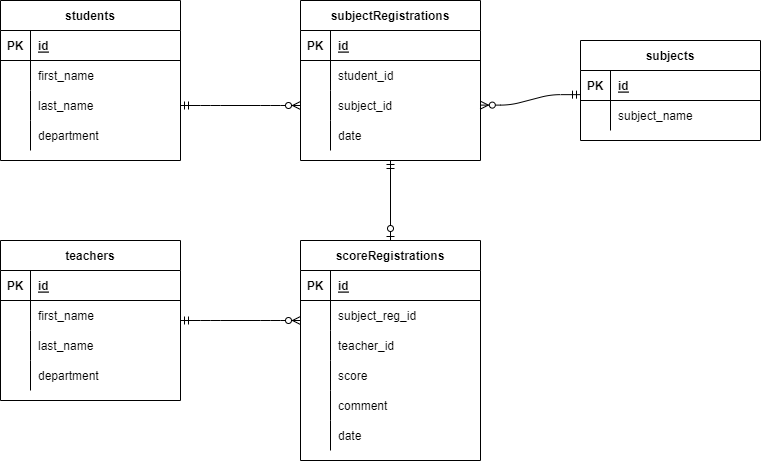

The diagram above was exported from draw.io. Its source (the exported page's mxGraphModel, read from the mxfile embedded in the PNG):
<mxGraphModel dx="1164" dy="605" grid="1" gridSize="10" guides="1" tooltips="1" connect="1" arrows="1" fold="1" page="1" pageScale="1" pageWidth="827" pageHeight="1169" math="0" shadow="0">
  <root>
    <mxCell id="0" />
    <mxCell id="1" parent="0" />
    <mxCell id="34" value="students" style="shape=table;startSize=30;container=1;collapsible=1;childLayout=tableLayout;fixedRows=1;rowLines=0;fontStyle=1;align=center;resizeLast=1;" parent="1" vertex="1">
      <mxGeometry x="40" y="40" width="180" height="160" as="geometry" />
    </mxCell>
    <mxCell id="35" value="" style="shape=partialRectangle;collapsible=0;dropTarget=0;pointerEvents=0;fillColor=none;top=0;left=0;bottom=1;right=0;points=[[0,0.5],[1,0.5]];portConstraint=eastwest;" parent="34" vertex="1">
      <mxGeometry y="30" width="180" height="30" as="geometry" />
    </mxCell>
    <mxCell id="36" value="PK" style="shape=partialRectangle;connectable=0;fillColor=none;top=0;left=0;bottom=0;right=0;fontStyle=1;overflow=hidden;" parent="35" vertex="1">
      <mxGeometry width="30" height="30" as="geometry">
        <mxRectangle width="30" height="30" as="alternateBounds" />
      </mxGeometry>
    </mxCell>
    <mxCell id="37" value="id" style="shape=partialRectangle;connectable=0;fillColor=none;top=0;left=0;bottom=0;right=0;align=left;spacingLeft=6;fontStyle=5;overflow=hidden;" parent="35" vertex="1">
      <mxGeometry x="30" width="150" height="30" as="geometry">
        <mxRectangle width="150" height="30" as="alternateBounds" />
      </mxGeometry>
    </mxCell>
    <mxCell id="38" value="" style="shape=partialRectangle;collapsible=0;dropTarget=0;pointerEvents=0;fillColor=none;top=0;left=0;bottom=0;right=0;points=[[0,0.5],[1,0.5]];portConstraint=eastwest;" parent="34" vertex="1">
      <mxGeometry y="60" width="180" height="30" as="geometry" />
    </mxCell>
    <mxCell id="39" value="" style="shape=partialRectangle;connectable=0;fillColor=none;top=0;left=0;bottom=0;right=0;editable=1;overflow=hidden;" parent="38" vertex="1">
      <mxGeometry width="30" height="30" as="geometry">
        <mxRectangle width="30" height="30" as="alternateBounds" />
      </mxGeometry>
    </mxCell>
    <mxCell id="40" value="first_name" style="shape=partialRectangle;connectable=0;fillColor=none;top=0;left=0;bottom=0;right=0;align=left;spacingLeft=6;overflow=hidden;" parent="38" vertex="1">
      <mxGeometry x="30" width="150" height="30" as="geometry">
        <mxRectangle width="150" height="30" as="alternateBounds" />
      </mxGeometry>
    </mxCell>
    <mxCell id="41" value="" style="shape=partialRectangle;collapsible=0;dropTarget=0;pointerEvents=0;fillColor=none;top=0;left=0;bottom=0;right=0;points=[[0,0.5],[1,0.5]];portConstraint=eastwest;" parent="34" vertex="1">
      <mxGeometry y="90" width="180" height="30" as="geometry" />
    </mxCell>
    <mxCell id="42" value="" style="shape=partialRectangle;connectable=0;fillColor=none;top=0;left=0;bottom=0;right=0;editable=1;overflow=hidden;" parent="41" vertex="1">
      <mxGeometry width="30" height="30" as="geometry">
        <mxRectangle width="30" height="30" as="alternateBounds" />
      </mxGeometry>
    </mxCell>
    <mxCell id="43" value="last_name" style="shape=partialRectangle;connectable=0;fillColor=none;top=0;left=0;bottom=0;right=0;align=left;spacingLeft=6;overflow=hidden;" parent="41" vertex="1">
      <mxGeometry x="30" width="150" height="30" as="geometry">
        <mxRectangle width="150" height="30" as="alternateBounds" />
      </mxGeometry>
    </mxCell>
    <mxCell id="44" value="" style="shape=partialRectangle;collapsible=0;dropTarget=0;pointerEvents=0;fillColor=none;top=0;left=0;bottom=0;right=0;points=[[0,0.5],[1,0.5]];portConstraint=eastwest;" parent="34" vertex="1">
      <mxGeometry y="120" width="180" height="30" as="geometry" />
    </mxCell>
    <mxCell id="45" value="" style="shape=partialRectangle;connectable=0;fillColor=none;top=0;left=0;bottom=0;right=0;editable=1;overflow=hidden;" parent="44" vertex="1">
      <mxGeometry width="30" height="30" as="geometry">
        <mxRectangle width="30" height="30" as="alternateBounds" />
      </mxGeometry>
    </mxCell>
    <mxCell id="46" value="department" style="shape=partialRectangle;connectable=0;fillColor=none;top=0;left=0;bottom=0;right=0;align=left;spacingLeft=6;overflow=hidden;" parent="44" vertex="1">
      <mxGeometry x="30" width="150" height="30" as="geometry">
        <mxRectangle width="150" height="30" as="alternateBounds" />
      </mxGeometry>
    </mxCell>
    <mxCell id="47" value="subjects" style="shape=table;startSize=30;container=1;collapsible=1;childLayout=tableLayout;fixedRows=1;rowLines=0;fontStyle=1;align=center;resizeLast=1;" parent="1" vertex="1">
      <mxGeometry x="620" y="80" width="180" height="100" as="geometry" />
    </mxCell>
    <mxCell id="48" value="" style="shape=partialRectangle;collapsible=0;dropTarget=0;pointerEvents=0;fillColor=none;top=0;left=0;bottom=1;right=0;points=[[0,0.5],[1,0.5]];portConstraint=eastwest;" parent="47" vertex="1">
      <mxGeometry y="30" width="180" height="30" as="geometry" />
    </mxCell>
    <mxCell id="49" value="PK" style="shape=partialRectangle;connectable=0;fillColor=none;top=0;left=0;bottom=0;right=0;fontStyle=1;overflow=hidden;" parent="48" vertex="1">
      <mxGeometry width="30" height="30" as="geometry">
        <mxRectangle width="30" height="30" as="alternateBounds" />
      </mxGeometry>
    </mxCell>
    <mxCell id="50" value="id" style="shape=partialRectangle;connectable=0;fillColor=none;top=0;left=0;bottom=0;right=0;align=left;spacingLeft=6;fontStyle=5;overflow=hidden;" parent="48" vertex="1">
      <mxGeometry x="30" width="150" height="30" as="geometry">
        <mxRectangle width="150" height="30" as="alternateBounds" />
      </mxGeometry>
    </mxCell>
    <mxCell id="51" value="" style="shape=partialRectangle;collapsible=0;dropTarget=0;pointerEvents=0;fillColor=none;top=0;left=0;bottom=0;right=0;points=[[0,0.5],[1,0.5]];portConstraint=eastwest;" parent="47" vertex="1">
      <mxGeometry y="60" width="180" height="30" as="geometry" />
    </mxCell>
    <mxCell id="52" value="" style="shape=partialRectangle;connectable=0;fillColor=none;top=0;left=0;bottom=0;right=0;editable=1;overflow=hidden;" parent="51" vertex="1">
      <mxGeometry width="30" height="30" as="geometry">
        <mxRectangle width="30" height="30" as="alternateBounds" />
      </mxGeometry>
    </mxCell>
    <mxCell id="53" value="subject_name" style="shape=partialRectangle;connectable=0;fillColor=none;top=0;left=0;bottom=0;right=0;align=left;spacingLeft=6;overflow=hidden;" parent="51" vertex="1">
      <mxGeometry x="30" width="150" height="30" as="geometry">
        <mxRectangle width="150" height="30" as="alternateBounds" />
      </mxGeometry>
    </mxCell>
    <mxCell id="65" value="teachers" style="shape=table;startSize=30;container=1;collapsible=1;childLayout=tableLayout;fixedRows=1;rowLines=0;fontStyle=1;align=center;resizeLast=1;" parent="1" vertex="1">
      <mxGeometry x="40" y="280" width="180" height="160" as="geometry" />
    </mxCell>
    <mxCell id="66" value="" style="shape=partialRectangle;collapsible=0;dropTarget=0;pointerEvents=0;fillColor=none;top=0;left=0;bottom=1;right=0;points=[[0,0.5],[1,0.5]];portConstraint=eastwest;" parent="65" vertex="1">
      <mxGeometry y="30" width="180" height="30" as="geometry" />
    </mxCell>
    <mxCell id="67" value="PK" style="shape=partialRectangle;connectable=0;fillColor=none;top=0;left=0;bottom=0;right=0;fontStyle=1;overflow=hidden;" parent="66" vertex="1">
      <mxGeometry width="30" height="30" as="geometry">
        <mxRectangle width="30" height="30" as="alternateBounds" />
      </mxGeometry>
    </mxCell>
    <mxCell id="68" value="id" style="shape=partialRectangle;connectable=0;fillColor=none;top=0;left=0;bottom=0;right=0;align=left;spacingLeft=6;fontStyle=5;overflow=hidden;" parent="66" vertex="1">
      <mxGeometry x="30" width="150" height="30" as="geometry">
        <mxRectangle width="150" height="30" as="alternateBounds" />
      </mxGeometry>
    </mxCell>
    <mxCell id="69" value="" style="shape=partialRectangle;collapsible=0;dropTarget=0;pointerEvents=0;fillColor=none;top=0;left=0;bottom=0;right=0;points=[[0,0.5],[1,0.5]];portConstraint=eastwest;" parent="65" vertex="1">
      <mxGeometry y="60" width="180" height="30" as="geometry" />
    </mxCell>
    <mxCell id="70" value="" style="shape=partialRectangle;connectable=0;fillColor=none;top=0;left=0;bottom=0;right=0;editable=1;overflow=hidden;" parent="69" vertex="1">
      <mxGeometry width="30" height="30" as="geometry">
        <mxRectangle width="30" height="30" as="alternateBounds" />
      </mxGeometry>
    </mxCell>
    <mxCell id="71" value="first_name" style="shape=partialRectangle;connectable=0;fillColor=none;top=0;left=0;bottom=0;right=0;align=left;spacingLeft=6;overflow=hidden;" parent="69" vertex="1">
      <mxGeometry x="30" width="150" height="30" as="geometry">
        <mxRectangle width="150" height="30" as="alternateBounds" />
      </mxGeometry>
    </mxCell>
    <mxCell id="72" value="" style="shape=partialRectangle;collapsible=0;dropTarget=0;pointerEvents=0;fillColor=none;top=0;left=0;bottom=0;right=0;points=[[0,0.5],[1,0.5]];portConstraint=eastwest;" parent="65" vertex="1">
      <mxGeometry y="90" width="180" height="30" as="geometry" />
    </mxCell>
    <mxCell id="73" value="" style="shape=partialRectangle;connectable=0;fillColor=none;top=0;left=0;bottom=0;right=0;editable=1;overflow=hidden;" parent="72" vertex="1">
      <mxGeometry width="30" height="30" as="geometry">
        <mxRectangle width="30" height="30" as="alternateBounds" />
      </mxGeometry>
    </mxCell>
    <mxCell id="74" value="last_name" style="shape=partialRectangle;connectable=0;fillColor=none;top=0;left=0;bottom=0;right=0;align=left;spacingLeft=6;overflow=hidden;" parent="72" vertex="1">
      <mxGeometry x="30" width="150" height="30" as="geometry">
        <mxRectangle width="150" height="30" as="alternateBounds" />
      </mxGeometry>
    </mxCell>
    <mxCell id="75" value="" style="shape=partialRectangle;collapsible=0;dropTarget=0;pointerEvents=0;fillColor=none;top=0;left=0;bottom=0;right=0;points=[[0,0.5],[1,0.5]];portConstraint=eastwest;" parent="65" vertex="1">
      <mxGeometry y="120" width="180" height="30" as="geometry" />
    </mxCell>
    <mxCell id="76" value="" style="shape=partialRectangle;connectable=0;fillColor=none;top=0;left=0;bottom=0;right=0;editable=1;overflow=hidden;" parent="75" vertex="1">
      <mxGeometry width="30" height="30" as="geometry">
        <mxRectangle width="30" height="30" as="alternateBounds" />
      </mxGeometry>
    </mxCell>
    <mxCell id="77" value="department" style="shape=partialRectangle;connectable=0;fillColor=none;top=0;left=0;bottom=0;right=0;align=left;spacingLeft=6;overflow=hidden;" parent="75" vertex="1">
      <mxGeometry x="30" width="150" height="30" as="geometry">
        <mxRectangle width="150" height="30" as="alternateBounds" />
      </mxGeometry>
    </mxCell>
    <mxCell id="78" value="subjectRegistrations" style="shape=table;startSize=30;container=1;collapsible=1;childLayout=tableLayout;fixedRows=1;rowLines=0;fontStyle=1;align=center;resizeLast=1;" parent="1" vertex="1">
      <mxGeometry x="340" y="40" width="180" height="160" as="geometry" />
    </mxCell>
    <mxCell id="79" value="" style="shape=partialRectangle;collapsible=0;dropTarget=0;pointerEvents=0;fillColor=none;top=0;left=0;bottom=1;right=0;points=[[0,0.5],[1,0.5]];portConstraint=eastwest;" parent="78" vertex="1">
      <mxGeometry y="30" width="180" height="30" as="geometry" />
    </mxCell>
    <mxCell id="80" value="PK" style="shape=partialRectangle;connectable=0;fillColor=none;top=0;left=0;bottom=0;right=0;fontStyle=1;overflow=hidden;" parent="79" vertex="1">
      <mxGeometry width="30" height="30" as="geometry">
        <mxRectangle width="30" height="30" as="alternateBounds" />
      </mxGeometry>
    </mxCell>
    <mxCell id="81" value="id" style="shape=partialRectangle;connectable=0;fillColor=none;top=0;left=0;bottom=0;right=0;align=left;spacingLeft=6;fontStyle=5;overflow=hidden;" parent="79" vertex="1">
      <mxGeometry x="30" width="150" height="30" as="geometry">
        <mxRectangle width="150" height="30" as="alternateBounds" />
      </mxGeometry>
    </mxCell>
    <mxCell id="82" value="" style="shape=partialRectangle;collapsible=0;dropTarget=0;pointerEvents=0;fillColor=none;top=0;left=0;bottom=0;right=0;points=[[0,0.5],[1,0.5]];portConstraint=eastwest;" parent="78" vertex="1">
      <mxGeometry y="60" width="180" height="30" as="geometry" />
    </mxCell>
    <mxCell id="83" value="" style="shape=partialRectangle;connectable=0;fillColor=none;top=0;left=0;bottom=0;right=0;editable=1;overflow=hidden;" parent="82" vertex="1">
      <mxGeometry width="30" height="30" as="geometry">
        <mxRectangle width="30" height="30" as="alternateBounds" />
      </mxGeometry>
    </mxCell>
    <mxCell id="84" value="student_id" style="shape=partialRectangle;connectable=0;fillColor=none;top=0;left=0;bottom=0;right=0;align=left;spacingLeft=6;overflow=hidden;" parent="82" vertex="1">
      <mxGeometry x="30" width="150" height="30" as="geometry">
        <mxRectangle width="150" height="30" as="alternateBounds" />
      </mxGeometry>
    </mxCell>
    <mxCell id="85" value="" style="shape=partialRectangle;collapsible=0;dropTarget=0;pointerEvents=0;fillColor=none;top=0;left=0;bottom=0;right=0;points=[[0,0.5],[1,0.5]];portConstraint=eastwest;" parent="78" vertex="1">
      <mxGeometry y="90" width="180" height="30" as="geometry" />
    </mxCell>
    <mxCell id="86" value="" style="shape=partialRectangle;connectable=0;fillColor=none;top=0;left=0;bottom=0;right=0;editable=1;overflow=hidden;" parent="85" vertex="1">
      <mxGeometry width="30" height="30" as="geometry">
        <mxRectangle width="30" height="30" as="alternateBounds" />
      </mxGeometry>
    </mxCell>
    <mxCell id="87" value="subject_id" style="shape=partialRectangle;connectable=0;fillColor=none;top=0;left=0;bottom=0;right=0;align=left;spacingLeft=6;overflow=hidden;" parent="85" vertex="1">
      <mxGeometry x="30" width="150" height="30" as="geometry">
        <mxRectangle width="150" height="30" as="alternateBounds" />
      </mxGeometry>
    </mxCell>
    <mxCell id="101" value="" style="shape=partialRectangle;collapsible=0;dropTarget=0;pointerEvents=0;fillColor=none;top=0;left=0;bottom=0;right=0;points=[[0,0.5],[1,0.5]];portConstraint=eastwest;" parent="78" vertex="1">
      <mxGeometry y="120" width="180" height="30" as="geometry" />
    </mxCell>
    <mxCell id="102" value="" style="shape=partialRectangle;connectable=0;fillColor=none;top=0;left=0;bottom=0;right=0;editable=1;overflow=hidden;" parent="101" vertex="1">
      <mxGeometry width="30" height="30" as="geometry">
        <mxRectangle width="30" height="30" as="alternateBounds" />
      </mxGeometry>
    </mxCell>
    <mxCell id="103" value="date" style="shape=partialRectangle;connectable=0;fillColor=none;top=0;left=0;bottom=0;right=0;align=left;spacingLeft=6;overflow=hidden;" parent="101" vertex="1">
      <mxGeometry x="30" width="150" height="30" as="geometry">
        <mxRectangle width="150" height="30" as="alternateBounds" />
      </mxGeometry>
    </mxCell>
    <mxCell id="124" value="" style="edgeStyle=entityRelationEdgeStyle;fontSize=12;html=1;endArrow=ERzeroToMany;startArrow=ERmandOne;exitX=1;exitY=0.5;exitDx=0;exitDy=0;entryX=0;entryY=0.5;entryDx=0;entryDy=0;" parent="1" source="41" target="85" edge="1">
      <mxGeometry width="100" height="100" relative="1" as="geometry">
        <mxPoint x="390" y="50" as="sourcePoint" />
        <mxPoint x="490" y="-50" as="targetPoint" />
      </mxGeometry>
    </mxCell>
    <mxCell id="130" value="" style="edgeStyle=entityRelationEdgeStyle;fontSize=12;html=1;endArrow=ERzeroToMany;startArrow=ERmandOne;exitX=0;exitY=0.805;exitDx=0;exitDy=0;exitPerimeter=0;entryX=0.999;entryY=0.487;entryDx=0;entryDy=0;entryPerimeter=0;" parent="1" source="48" target="85" edge="1">
      <mxGeometry width="100" height="100" relative="1" as="geometry">
        <mxPoint x="610" y="137" as="sourcePoint" />
        <mxPoint x="570" y="120" as="targetPoint" />
      </mxGeometry>
    </mxCell>
    <mxCell id="132" value="scoreRegistrations" style="shape=table;startSize=30;container=1;collapsible=1;childLayout=tableLayout;fixedRows=1;rowLines=0;fontStyle=1;align=center;resizeLast=1;" parent="1" vertex="1">
      <mxGeometry x="340" y="280" width="180" height="220" as="geometry" />
    </mxCell>
    <mxCell id="133" value="" style="shape=partialRectangle;collapsible=0;dropTarget=0;pointerEvents=0;fillColor=none;top=0;left=0;bottom=1;right=0;points=[[0,0.5],[1,0.5]];portConstraint=eastwest;" parent="132" vertex="1">
      <mxGeometry y="30" width="180" height="30" as="geometry" />
    </mxCell>
    <mxCell id="134" value="PK" style="shape=partialRectangle;connectable=0;fillColor=none;top=0;left=0;bottom=0;right=0;fontStyle=1;overflow=hidden;" parent="133" vertex="1">
      <mxGeometry width="30" height="30" as="geometry">
        <mxRectangle width="30" height="30" as="alternateBounds" />
      </mxGeometry>
    </mxCell>
    <mxCell id="135" value="id" style="shape=partialRectangle;connectable=0;fillColor=none;top=0;left=0;bottom=0;right=0;align=left;spacingLeft=6;fontStyle=5;overflow=hidden;" parent="133" vertex="1">
      <mxGeometry x="30" width="150" height="30" as="geometry">
        <mxRectangle width="150" height="30" as="alternateBounds" />
      </mxGeometry>
    </mxCell>
    <mxCell id="148" value="" style="shape=partialRectangle;collapsible=0;dropTarget=0;pointerEvents=0;fillColor=none;top=0;left=0;bottom=0;right=0;points=[[0,0.5],[1,0.5]];portConstraint=eastwest;" parent="132" vertex="1">
      <mxGeometry y="60" width="180" height="30" as="geometry" />
    </mxCell>
    <mxCell id="149" value="" style="shape=partialRectangle;connectable=0;fillColor=none;top=0;left=0;bottom=0;right=0;editable=1;overflow=hidden;" parent="148" vertex="1">
      <mxGeometry width="30" height="30" as="geometry">
        <mxRectangle width="30" height="30" as="alternateBounds" />
      </mxGeometry>
    </mxCell>
    <mxCell id="150" value="subject_reg_id" style="shape=partialRectangle;connectable=0;fillColor=none;top=0;left=0;bottom=0;right=0;align=left;spacingLeft=6;overflow=hidden;" parent="148" vertex="1">
      <mxGeometry x="30" width="150" height="30" as="geometry">
        <mxRectangle width="150" height="30" as="alternateBounds" />
      </mxGeometry>
    </mxCell>
    <mxCell id="177" value="" style="shape=partialRectangle;collapsible=0;dropTarget=0;pointerEvents=0;fillColor=none;top=0;left=0;bottom=0;right=0;points=[[0,0.5],[1,0.5]];portConstraint=eastwest;" vertex="1" parent="132">
      <mxGeometry y="90" width="180" height="30" as="geometry" />
    </mxCell>
    <mxCell id="178" value="" style="shape=partialRectangle;connectable=0;fillColor=none;top=0;left=0;bottom=0;right=0;editable=1;overflow=hidden;" vertex="1" parent="177">
      <mxGeometry width="30" height="30" as="geometry">
        <mxRectangle width="30" height="30" as="alternateBounds" />
      </mxGeometry>
    </mxCell>
    <mxCell id="179" value="teacher_id" style="shape=partialRectangle;connectable=0;fillColor=none;top=0;left=0;bottom=0;right=0;align=left;spacingLeft=6;overflow=hidden;" vertex="1" parent="177">
      <mxGeometry x="30" width="150" height="30" as="geometry">
        <mxRectangle width="150" height="30" as="alternateBounds" />
      </mxGeometry>
    </mxCell>
    <mxCell id="145" value="" style="shape=partialRectangle;collapsible=0;dropTarget=0;pointerEvents=0;fillColor=none;top=0;left=0;bottom=0;right=0;points=[[0,0.5],[1,0.5]];portConstraint=eastwest;" parent="132" vertex="1">
      <mxGeometry y="120" width="180" height="30" as="geometry" />
    </mxCell>
    <mxCell id="146" value="" style="shape=partialRectangle;connectable=0;fillColor=none;top=0;left=0;bottom=0;right=0;editable=1;overflow=hidden;" parent="145" vertex="1">
      <mxGeometry width="30" height="30" as="geometry">
        <mxRectangle width="30" height="30" as="alternateBounds" />
      </mxGeometry>
    </mxCell>
    <mxCell id="147" value="score" style="shape=partialRectangle;connectable=0;fillColor=none;top=0;left=0;bottom=0;right=0;align=left;spacingLeft=6;overflow=hidden;" parent="145" vertex="1">
      <mxGeometry x="30" width="150" height="30" as="geometry">
        <mxRectangle width="150" height="30" as="alternateBounds" />
      </mxGeometry>
    </mxCell>
    <mxCell id="151" value="" style="shape=partialRectangle;collapsible=0;dropTarget=0;pointerEvents=0;fillColor=none;top=0;left=0;bottom=0;right=0;points=[[0,0.5],[1,0.5]];portConstraint=eastwest;" parent="132" vertex="1">
      <mxGeometry y="150" width="180" height="30" as="geometry" />
    </mxCell>
    <mxCell id="152" value="" style="shape=partialRectangle;connectable=0;fillColor=none;top=0;left=0;bottom=0;right=0;editable=1;overflow=hidden;" parent="151" vertex="1">
      <mxGeometry width="30" height="30" as="geometry">
        <mxRectangle width="30" height="30" as="alternateBounds" />
      </mxGeometry>
    </mxCell>
    <mxCell id="153" value="comment" style="shape=partialRectangle;connectable=0;fillColor=none;top=0;left=0;bottom=0;right=0;align=left;spacingLeft=6;overflow=hidden;" parent="151" vertex="1">
      <mxGeometry x="30" width="150" height="30" as="geometry">
        <mxRectangle width="150" height="30" as="alternateBounds" />
      </mxGeometry>
    </mxCell>
    <mxCell id="142" value="" style="shape=partialRectangle;collapsible=0;dropTarget=0;pointerEvents=0;fillColor=none;top=0;left=0;bottom=0;right=0;points=[[0,0.5],[1,0.5]];portConstraint=eastwest;" parent="132" vertex="1">
      <mxGeometry y="180" width="180" height="30" as="geometry" />
    </mxCell>
    <mxCell id="143" value="" style="shape=partialRectangle;connectable=0;fillColor=none;top=0;left=0;bottom=0;right=0;editable=1;overflow=hidden;" parent="142" vertex="1">
      <mxGeometry width="30" height="30" as="geometry">
        <mxRectangle width="30" height="30" as="alternateBounds" />
      </mxGeometry>
    </mxCell>
    <mxCell id="144" value="date" style="shape=partialRectangle;connectable=0;fillColor=none;top=0;left=0;bottom=0;right=0;align=left;spacingLeft=6;overflow=hidden;" parent="142" vertex="1">
      <mxGeometry x="30" width="150" height="30" as="geometry">
        <mxRectangle width="150" height="30" as="alternateBounds" />
      </mxGeometry>
    </mxCell>
    <mxCell id="154" value="" style="fontSize=12;html=1;endArrow=ERzeroToOne;startArrow=ERmandOne;entryX=0.5;entryY=0;entryDx=0;entryDy=0;exitX=0.5;exitY=1;exitDx=0;exitDy=0;" parent="1" target="132" edge="1" source="78">
      <mxGeometry width="100" height="100" relative="1" as="geometry">
        <mxPoint x="420" y="200" as="sourcePoint" />
        <mxPoint x="480" y="190" as="targetPoint" />
      </mxGeometry>
    </mxCell>
    <mxCell id="182" value="" style="edgeStyle=entityRelationEdgeStyle;fontSize=12;html=1;endArrow=ERzeroToMany;startArrow=ERmandOne;exitX=1;exitY=0.5;exitDx=0;exitDy=0;entryX=0;entryY=0.5;entryDx=0;entryDy=0;" edge="1" parent="1">
      <mxGeometry width="100" height="100" relative="1" as="geometry">
        <mxPoint x="220" y="360" as="sourcePoint" />
        <mxPoint x="340" y="360" as="targetPoint" />
      </mxGeometry>
    </mxCell>
  </root>
</mxGraphModel>